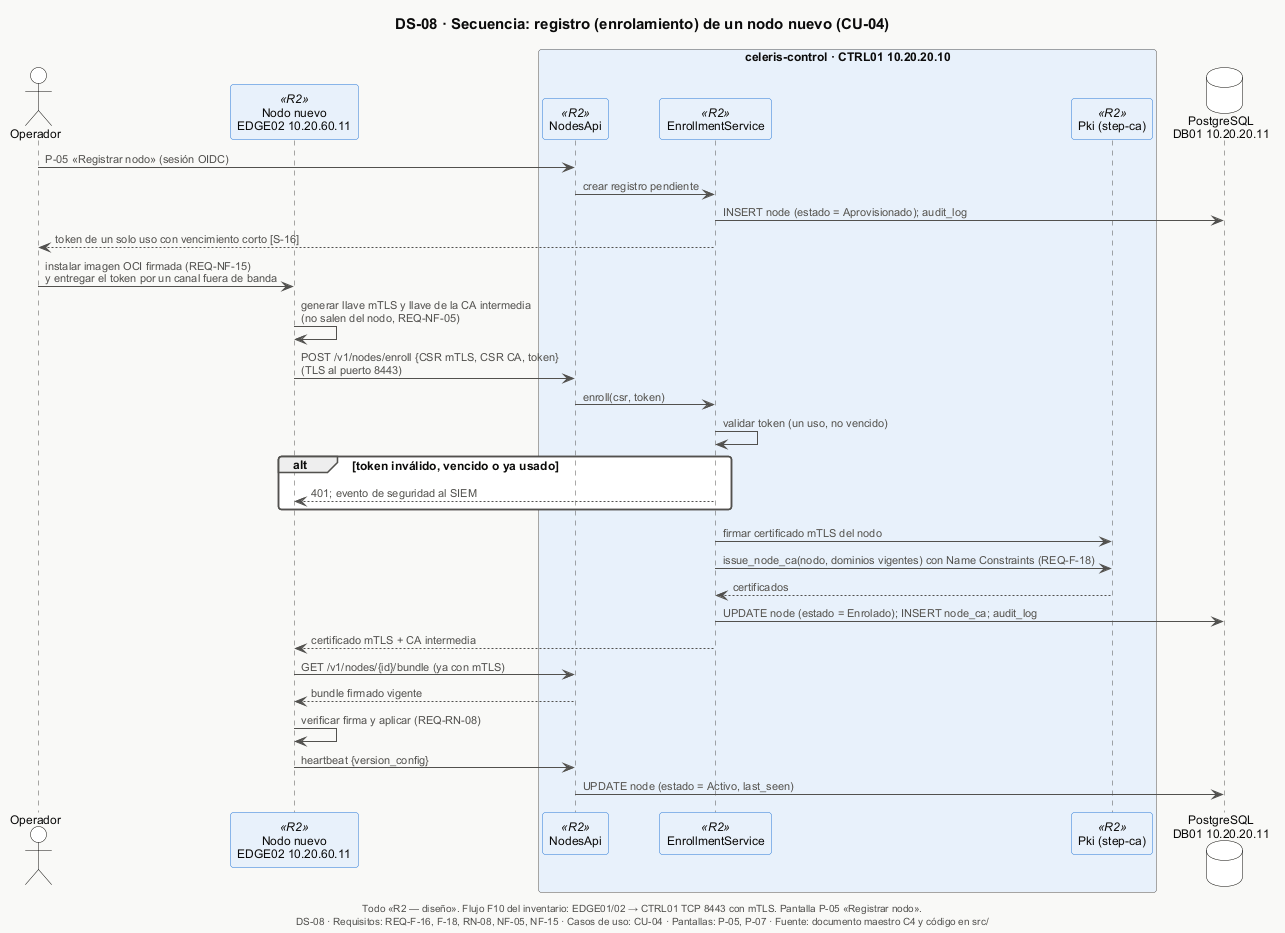

The diagram above was rendered by PlantUML. Its source (embedded in the PNG):
@startuml DS-08-secuencia-enrolamiento-nodo
!include _estilo.iuml
title DS-08 · Secuencia: registro (enrolamiento) de un nodo nuevo (CU-04)
caption Todo «R2 — diseño». Flujo F10 del inventario: EDGE01/02 → CTRL01 TCP 8443 con mTLS. Pantalla P-05 «Registrar nodo».

actor "Operador" as OP
participant "Nodo nuevo\nEDGE02 10.20.60.11" as N <<R2>>
box "celeris-control · CTRL01 10.20.20.10" #E8F1FB
  participant "NodesApi" as API <<R2>>
  participant "EnrollmentService" as ES <<R2>>
  participant "Pki (step-ca)" as PKI <<R2>>
end box
database "PostgreSQL\nDB01 10.20.20.11" as DB

OP -> API : P-05 «Registrar nodo» (sesión OIDC)
API -> ES : crear registro pendiente
ES -> DB : INSERT node (estado = Aprovisionado); audit_log
ES --> OP : token de un solo uso con vencimiento corto [S-16]
OP -> N : instalar imagen OCI firmada (REQ-NF-15)\ny entregar el token por un canal fuera de banda

N -> N : generar llave mTLS y llave de la CA intermedia\n(no salen del nodo, REQ-NF-05)
N -> API : POST /v1/nodes/enroll {CSR mTLS, CSR CA, token}\n(TLS al puerto 8443)
API -> ES : enroll(csr, token)
ES -> ES : validar token (un uso, no vencido)
alt token inválido, vencido o ya usado
  ES --> N : 401; evento de seguridad al SIEM
end
ES -> PKI : firmar certificado mTLS del nodo
ES -> PKI : issue_node_ca(nodo, dominios vigentes) con Name Constraints (REQ-F-18)
PKI --> ES : certificados
ES -> DB : UPDATE node (estado = Enrolado); INSERT node_ca; audit_log
ES --> N : certificado mTLS + CA intermedia
N -> API : GET /v1/nodes/{id}/bundle (ya con mTLS)
API --> N : bundle firmado vigente
N -> N : verificar firma y aplicar (REQ-RN-08)
N -> API : heartbeat {version_config}
API -> DB : UPDATE node (estado = Activo, last_seen)

$pie("DS-08", "REQ-F-16, F-18, RN-08, NF-05, NF-15", "CU-04", "P-05, P-07")
@enduml